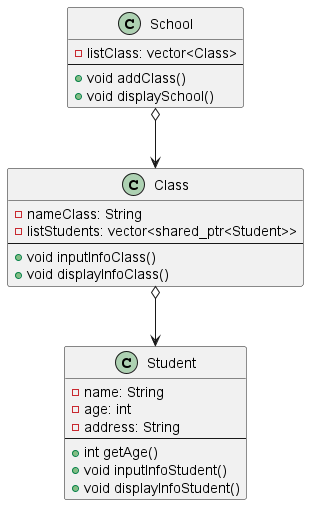

The diagram above was rendered by PlantUML. Its source (embedded in the PNG):
@startuml

class Student {
    - name: String
    - age: int
    - address: String
    --
    + int getAge()
    + void inputInfoStudent()
    + void displayInfoStudent()
}

class Class {
    - nameClass: String
    - listStudents: vector<shared_ptr<Student>>
    --
    + void inputInfoClass()
    + void displayInfoClass()
}

class School {
    - listClass: vector<Class>
    --
    + void addClass()
    + void displaySchool()
}

Class o--> Student
School o--> Class

@enduml